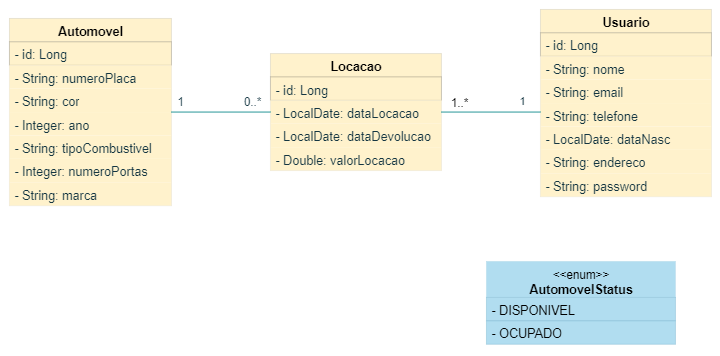

The diagram above was exported from draw.io. Its source (the exported page's mxGraphModel, read from the mxfile embedded in the PNG):
<mxGraphModel dx="1050" dy="717" grid="1" gridSize="10" guides="1" tooltips="1" connect="1" arrows="1" fold="1" page="1" pageScale="1" pageWidth="827" pageHeight="1169" math="0" shadow="0">
  <root>
    <mxCell id="WIyWlLk6GJQsqaUBKTNV-0" />
    <mxCell id="WIyWlLk6GJQsqaUBKTNV-1" parent="WIyWlLk6GJQsqaUBKTNV-0" />
    <mxCell id="hHWmWKRyJypgBNRMrRLb-34" value="Automovel" style="swimlane;fontStyle=1;align=center;verticalAlign=top;childLayout=stackLayout;horizontal=1;startSize=26;horizontalStack=0;resizeParent=1;resizeParentMax=0;resizeLast=0;collapsible=1;marginBottom=0;html=1;strokeColor=#000000;fillColor=#fff2cc;fontColor=#000000;fontSize=14;rounded=0;strokeWidth=0;" vertex="1" parent="WIyWlLk6GJQsqaUBKTNV-1">
      <mxGeometry x="30" y="250" width="180" height="208" as="geometry" />
    </mxCell>
    <mxCell id="hHWmWKRyJypgBNRMrRLb-35" value="&lt;span style=&quot;color: rgb(20, 54, 66);&quot;&gt;- id: Long&lt;/span&gt;" style="text;strokeColor=#000000;fillColor=#fff2cc;align=left;verticalAlign=top;spacingLeft=4;spacingRight=4;overflow=hidden;rotatable=0;points=[[0,0.5],[1,0.5]];portConstraint=eastwest;html=1;fontColor=#000000;fontSize=14;rounded=0;strokeWidth=0;" vertex="1" parent="hHWmWKRyJypgBNRMrRLb-34">
      <mxGeometry y="26" width="180" height="26" as="geometry" />
    </mxCell>
    <mxCell id="hHWmWKRyJypgBNRMrRLb-37" value="&lt;span style=&quot;color: rgb(20, 54, 66);&quot;&gt;- String: numeroPlaca&lt;/span&gt;" style="text;strokeColor=none;fillColor=#fff2cc;align=left;verticalAlign=top;spacingLeft=4;spacingRight=4;overflow=hidden;rotatable=0;points=[[0,0.5],[1,0.5]];portConstraint=eastwest;html=1;fontSize=14;rounded=0;strokeWidth=0;" vertex="1" parent="hHWmWKRyJypgBNRMrRLb-34">
      <mxGeometry y="52" width="180" height="26" as="geometry" />
    </mxCell>
    <mxCell id="hHWmWKRyJypgBNRMrRLb-38" value="&lt;span style=&quot;color: rgb(20, 54, 66);&quot;&gt;- String: cor&lt;/span&gt;" style="text;strokeColor=none;fillColor=#fff2cc;align=left;verticalAlign=top;spacingLeft=4;spacingRight=4;overflow=hidden;rotatable=0;points=[[0,0.5],[1,0.5]];portConstraint=eastwest;html=1;fontSize=14;rounded=0;strokeWidth=0;" vertex="1" parent="hHWmWKRyJypgBNRMrRLb-34">
      <mxGeometry y="78" width="180" height="26" as="geometry" />
    </mxCell>
    <mxCell id="hHWmWKRyJypgBNRMrRLb-39" value="&lt;span style=&quot;color: rgb(20, 54, 66);&quot;&gt;- Integer: ano&lt;/span&gt;" style="text;strokeColor=none;fillColor=#fff2cc;align=left;verticalAlign=top;spacingLeft=4;spacingRight=4;overflow=hidden;rotatable=0;points=[[0,0.5],[1,0.5]];portConstraint=eastwest;html=1;fontSize=14;rounded=0;strokeWidth=0;" vertex="1" parent="hHWmWKRyJypgBNRMrRLb-34">
      <mxGeometry y="104" width="180" height="26" as="geometry" />
    </mxCell>
    <mxCell id="hHWmWKRyJypgBNRMrRLb-40" value="&lt;span style=&quot;color: rgb(20, 54, 66);&quot;&gt;- String: tipoCombustivel&lt;/span&gt;" style="text;strokeColor=none;fillColor=#fff2cc;align=left;verticalAlign=top;spacingLeft=4;spacingRight=4;overflow=hidden;rotatable=0;points=[[0,0.5],[1,0.5]];portConstraint=eastwest;html=1;fontSize=14;rounded=0;strokeWidth=0;" vertex="1" parent="hHWmWKRyJypgBNRMrRLb-34">
      <mxGeometry y="130" width="180" height="26" as="geometry" />
    </mxCell>
    <mxCell id="hHWmWKRyJypgBNRMrRLb-41" value="&lt;span style=&quot;color: rgb(20, 54, 66); text-wrap: wrap;&quot;&gt;- Integer: numeroPortas&lt;/span&gt;" style="text;strokeColor=none;fillColor=#fff2cc;align=left;verticalAlign=top;spacingLeft=4;spacingRight=4;overflow=hidden;rotatable=0;points=[[0,0.5],[1,0.5]];portConstraint=eastwest;html=1;fontSize=14;rounded=0;strokeWidth=0;" vertex="1" parent="hHWmWKRyJypgBNRMrRLb-34">
      <mxGeometry y="156" width="180" height="26" as="geometry" />
    </mxCell>
    <mxCell id="hHWmWKRyJypgBNRMrRLb-42" value="&lt;span style=&quot;color: rgb(20, 54, 66); text-wrap: wrap;&quot;&gt;- String: marca&lt;/span&gt;" style="text;strokeColor=none;fillColor=#fff2cc;align=left;verticalAlign=top;spacingLeft=4;spacingRight=4;overflow=hidden;rotatable=0;points=[[0,0.5],[1,0.5]];portConstraint=eastwest;html=1;fontSize=14;rounded=0;strokeWidth=0;" vertex="1" parent="hHWmWKRyJypgBNRMrRLb-34">
      <mxGeometry y="182" width="180" height="26" as="geometry" />
    </mxCell>
    <mxCell id="hHWmWKRyJypgBNRMrRLb-43" value="Usuario" style="swimlane;fontStyle=1;align=center;verticalAlign=top;childLayout=stackLayout;horizontal=1;startSize=26;horizontalStack=0;resizeParent=1;resizeParentMax=0;resizeLast=0;collapsible=1;marginBottom=0;html=1;strokeColor=#000000;fillColor=#fff2cc;fontColor=#000000;fontSize=14;rounded=0;strokeWidth=0;" vertex="1" parent="WIyWlLk6GJQsqaUBKTNV-1">
      <mxGeometry x="620" y="240" width="190" height="208" as="geometry" />
    </mxCell>
    <mxCell id="hHWmWKRyJypgBNRMrRLb-44" value="&lt;span style=&quot;color: rgb(20, 54, 66);&quot;&gt;- id: Long&lt;/span&gt;" style="text;strokeColor=#000000;fillColor=#fff2cc;align=left;verticalAlign=top;spacingLeft=4;spacingRight=4;overflow=hidden;rotatable=0;points=[[0,0.5],[1,0.5]];portConstraint=eastwest;html=1;fontColor=#000000;fontSize=14;rounded=0;strokeWidth=0;" vertex="1" parent="hHWmWKRyJypgBNRMrRLb-43">
      <mxGeometry y="26" width="190" height="26" as="geometry" />
    </mxCell>
    <mxCell id="hHWmWKRyJypgBNRMrRLb-45" value="&lt;span style=&quot;color: rgb(20, 54, 66);&quot;&gt;- String: nome&lt;/span&gt;" style="text;strokeColor=none;fillColor=#fff2cc;align=left;verticalAlign=top;spacingLeft=4;spacingRight=4;overflow=hidden;rotatable=0;points=[[0,0.5],[1,0.5]];portConstraint=eastwest;html=1;fontSize=14;rounded=0;strokeWidth=0;" vertex="1" parent="hHWmWKRyJypgBNRMrRLb-43">
      <mxGeometry y="52" width="190" height="26" as="geometry" />
    </mxCell>
    <mxCell id="hHWmWKRyJypgBNRMrRLb-46" value="&lt;span style=&quot;color: rgb(20, 54, 66);&quot;&gt;- String: email&lt;/span&gt;" style="text;strokeColor=none;fillColor=#fff2cc;align=left;verticalAlign=top;spacingLeft=4;spacingRight=4;overflow=hidden;rotatable=0;points=[[0,0.5],[1,0.5]];portConstraint=eastwest;html=1;fontSize=14;rounded=0;strokeWidth=0;" vertex="1" parent="hHWmWKRyJypgBNRMrRLb-43">
      <mxGeometry y="78" width="190" height="26" as="geometry" />
    </mxCell>
    <mxCell id="hHWmWKRyJypgBNRMrRLb-47" value="&lt;font color=&quot;#143642&quot;&gt;- String: telefone&lt;/font&gt;" style="text;strokeColor=none;fillColor=#fff2cc;align=left;verticalAlign=top;spacingLeft=4;spacingRight=4;overflow=hidden;rotatable=0;points=[[0,0.5],[1,0.5]];portConstraint=eastwest;html=1;fontSize=14;rounded=0;strokeWidth=0;" vertex="1" parent="hHWmWKRyJypgBNRMrRLb-43">
      <mxGeometry y="104" width="190" height="26" as="geometry" />
    </mxCell>
    <mxCell id="hHWmWKRyJypgBNRMrRLb-48" value="&lt;span style=&quot;color: rgb(20, 54, 66);&quot;&gt;- LocalDate: dataNasc&lt;/span&gt;" style="text;strokeColor=none;fillColor=#fff2cc;align=left;verticalAlign=top;spacingLeft=4;spacingRight=4;overflow=hidden;rotatable=0;points=[[0,0.5],[1,0.5]];portConstraint=eastwest;html=1;fontSize=14;rounded=0;strokeWidth=0;" vertex="1" parent="hHWmWKRyJypgBNRMrRLb-43">
      <mxGeometry y="130" width="190" height="26" as="geometry" />
    </mxCell>
    <mxCell id="hHWmWKRyJypgBNRMrRLb-49" value="&lt;span style=&quot;color: rgb(20, 54, 66); text-wrap: wrap;&quot;&gt;- String: endereco&lt;/span&gt;" style="text;strokeColor=none;fillColor=#fff2cc;align=left;verticalAlign=top;spacingLeft=4;spacingRight=4;overflow=hidden;rotatable=0;points=[[0,0.5],[1,0.5]];portConstraint=eastwest;html=1;fontSize=14;rounded=0;strokeWidth=0;" vertex="1" parent="hHWmWKRyJypgBNRMrRLb-43">
      <mxGeometry y="156" width="190" height="26" as="geometry" />
    </mxCell>
    <mxCell id="hHWmWKRyJypgBNRMrRLb-50" value="&lt;span style=&quot;color: rgb(20, 54, 66); text-wrap: wrap;&quot;&gt;- String: password&lt;/span&gt;" style="text;strokeColor=none;fillColor=#fff2cc;align=left;verticalAlign=top;spacingLeft=4;spacingRight=4;overflow=hidden;rotatable=0;points=[[0,0.5],[1,0.5]];portConstraint=eastwest;html=1;fontSize=14;rounded=0;strokeWidth=0;" vertex="1" parent="hHWmWKRyJypgBNRMrRLb-43">
      <mxGeometry y="182" width="190" height="26" as="geometry" />
    </mxCell>
    <mxCell id="hHWmWKRyJypgBNRMrRLb-51" value="Locacao" style="swimlane;fontStyle=1;align=center;verticalAlign=top;childLayout=stackLayout;horizontal=1;startSize=26;horizontalStack=0;resizeParent=1;resizeParentMax=0;resizeLast=0;collapsible=1;marginBottom=0;html=1;strokeColor=#000000;fillColor=#fff2cc;fontColor=#000000;fontSize=14;rounded=0;strokeWidth=0;" vertex="1" parent="WIyWlLk6GJQsqaUBKTNV-1">
      <mxGeometry x="320" y="289" width="190" height="130" as="geometry" />
    </mxCell>
    <mxCell id="hHWmWKRyJypgBNRMrRLb-52" value="&lt;span style=&quot;color: rgb(20, 54, 66);&quot;&gt;- id: Long&lt;/span&gt;" style="text;strokeColor=#000000;fillColor=#fff2cc;align=left;verticalAlign=top;spacingLeft=4;spacingRight=4;overflow=hidden;rotatable=0;points=[[0,0.5],[1,0.5]];portConstraint=eastwest;html=1;fontColor=#000000;fontSize=14;rounded=0;strokeWidth=0;" vertex="1" parent="hHWmWKRyJypgBNRMrRLb-51">
      <mxGeometry y="26" width="190" height="26" as="geometry" />
    </mxCell>
    <mxCell id="hHWmWKRyJypgBNRMrRLb-53" value="&lt;span style=&quot;color: rgb(20, 54, 66);&quot;&gt;-&amp;nbsp;&lt;/span&gt;&lt;span style=&quot;color: rgb(20, 54, 66);&quot;&gt;LocalDate&lt;/span&gt;&lt;span style=&quot;color: rgb(20, 54, 66);&quot;&gt;: dataLocacao&lt;/span&gt;" style="text;strokeColor=none;fillColor=#fff2cc;align=left;verticalAlign=top;spacingLeft=4;spacingRight=4;overflow=hidden;rotatable=0;points=[[0,0.5],[1,0.5]];portConstraint=eastwest;html=1;fontSize=14;rounded=0;strokeWidth=0;" vertex="1" parent="hHWmWKRyJypgBNRMrRLb-51">
      <mxGeometry y="52" width="190" height="26" as="geometry" />
    </mxCell>
    <mxCell id="hHWmWKRyJypgBNRMrRLb-54" value="&lt;span style=&quot;color: rgb(20, 54, 66);&quot;&gt;-&amp;nbsp;&lt;/span&gt;&lt;span style=&quot;color: rgb(20, 54, 66);&quot;&gt;LocalDate&lt;/span&gt;&lt;span style=&quot;color: rgb(20, 54, 66);&quot;&gt;: dataDevolucao&lt;/span&gt;" style="text;strokeColor=none;fillColor=#fff2cc;align=left;verticalAlign=top;spacingLeft=4;spacingRight=4;overflow=hidden;rotatable=0;points=[[0,0.5],[1,0.5]];portConstraint=eastwest;html=1;fontSize=14;rounded=0;strokeWidth=0;" vertex="1" parent="hHWmWKRyJypgBNRMrRLb-51">
      <mxGeometry y="78" width="190" height="26" as="geometry" />
    </mxCell>
    <mxCell id="hHWmWKRyJypgBNRMrRLb-55" value="&lt;font color=&quot;#143642&quot;&gt;- Double: valorLocacao&lt;/font&gt;" style="text;strokeColor=none;fillColor=#fff2cc;align=left;verticalAlign=top;spacingLeft=4;spacingRight=4;overflow=hidden;rotatable=0;points=[[0,0.5],[1,0.5]];portConstraint=eastwest;html=1;fontSize=14;rounded=0;strokeWidth=0;" vertex="1" parent="hHWmWKRyJypgBNRMrRLb-51">
      <mxGeometry y="104" width="190" height="26" as="geometry" />
    </mxCell>
    <mxCell id="hHWmWKRyJypgBNRMrRLb-62" value="&lt;font style=&quot;font-size: 13px; font-weight: normal;&quot;&gt;&amp;lt;&amp;lt;enum&amp;gt;&amp;gt;&lt;/font&gt;&lt;div&gt;AutomovelStatus&lt;br&gt;&lt;div&gt;&lt;br&gt;&lt;/div&gt;&lt;/div&gt;" style="swimlane;fontStyle=1;align=center;verticalAlign=top;childLayout=stackLayout;horizontal=1;startSize=40;horizontalStack=0;resizeParent=1;resizeParentMax=0;resizeLast=0;collapsible=1;marginBottom=0;html=1;strokeColor=#10739e;fillColor=#b1ddf0;fontSize=14;rounded=0;strokeWidth=0;fontColor=#000000;" vertex="1" parent="WIyWlLk6GJQsqaUBKTNV-1">
      <mxGeometry x="560" y="520" width="210" height="92" as="geometry">
        <mxRectangle x="600" y="610" width="150" height="60" as="alternateBounds" />
      </mxGeometry>
    </mxCell>
    <mxCell id="hHWmWKRyJypgBNRMrRLb-63" value="- DISPONIVEL" style="text;strokeColor=#10739e;fillColor=#b1ddf0;align=left;verticalAlign=top;spacingLeft=4;spacingRight=4;overflow=hidden;rotatable=0;points=[[0,0.5],[1,0.5]];portConstraint=eastwest;html=1;fontSize=14;rounded=0;strokeWidth=0;fontColor=#000000;whiteSpace=wrap;" vertex="1" parent="hHWmWKRyJypgBNRMrRLb-62">
      <mxGeometry y="40" width="210" height="26" as="geometry" />
    </mxCell>
    <mxCell id="hHWmWKRyJypgBNRMrRLb-64" value="- OCUPADO" style="text;strokeColor=#10739e;fillColor=#b1ddf0;align=left;verticalAlign=top;spacingLeft=4;spacingRight=4;overflow=hidden;rotatable=0;points=[[0,0.5],[1,0.5]];portConstraint=eastwest;html=1;fontSize=14;rounded=0;strokeWidth=0;fontColor=#000000;" vertex="1" parent="hHWmWKRyJypgBNRMrRLb-62">
      <mxGeometry y="66" width="210" height="26" as="geometry" />
    </mxCell>
    <mxCell id="hHWmWKRyJypgBNRMrRLb-73" value="" style="line;strokeWidth=1;rotatable=0;dashed=0;labelPosition=right;align=left;verticalAlign=middle;spacingTop=0;spacingLeft=6;points=[];portConstraint=eastwest;strokeColor=#0F8B8D;fontColor=#143642;fillColor=#FAE5C7;" vertex="1" parent="WIyWlLk6GJQsqaUBKTNV-1">
      <mxGeometry x="210" y="349" width="110" height="10" as="geometry" />
    </mxCell>
    <mxCell id="hHWmWKRyJypgBNRMrRLb-74" value="" style="line;strokeWidth=1;rotatable=0;dashed=0;labelPosition=right;align=left;verticalAlign=middle;spacingTop=0;spacingLeft=6;points=[];portConstraint=eastwest;strokeColor=#0F8B8D;fontColor=#143642;fillColor=#FAE5C7;" vertex="1" parent="WIyWlLk6GJQsqaUBKTNV-1">
      <mxGeometry x="510" y="349" width="110" height="10" as="geometry" />
    </mxCell>
    <mxCell id="hHWmWKRyJypgBNRMrRLb-75" value="&lt;font style=&quot;font-size: 13px;&quot; color=&quot;#000000&quot;&gt;1..*&lt;/font&gt;" style="text;html=1;align=center;verticalAlign=middle;resizable=0;points=[];autosize=1;strokeColor=none;fillColor=none;fontColor=#143642;" vertex="1" parent="WIyWlLk6GJQsqaUBKTNV-1">
      <mxGeometry x="510" y="329" width="40" height="30" as="geometry" />
    </mxCell>
    <mxCell id="hHWmWKRyJypgBNRMrRLb-77" value="1" style="text;html=1;align=center;verticalAlign=middle;resizable=0;points=[];autosize=1;strokeColor=none;fillColor=none;fontColor=#143642;" vertex="1" parent="WIyWlLk6GJQsqaUBKTNV-1">
      <mxGeometry x="585" y="328" width="30" height="30" as="geometry" />
    </mxCell>
    <mxCell id="hHWmWKRyJypgBNRMrRLb-78" value="&lt;font style=&quot;font-size: 13px;&quot;&gt;1&lt;/font&gt;" style="text;html=1;align=center;verticalAlign=middle;resizable=0;points=[];autosize=1;strokeColor=none;fillColor=none;fontColor=#143642;" vertex="1" parent="WIyWlLk6GJQsqaUBKTNV-1">
      <mxGeometry x="205" y="328" width="30" height="30" as="geometry" />
    </mxCell>
    <mxCell id="hHWmWKRyJypgBNRMrRLb-79" value="&lt;font style=&quot;font-size: 13px;&quot;&gt;0..*&lt;/font&gt;" style="text;html=1;align=center;verticalAlign=middle;resizable=0;points=[];autosize=1;strokeColor=none;fillColor=none;fontColor=#143642;" vertex="1" parent="WIyWlLk6GJQsqaUBKTNV-1">
      <mxGeometry x="280" y="328" width="40" height="30" as="geometry" />
    </mxCell>
  </root>
</mxGraphModel>